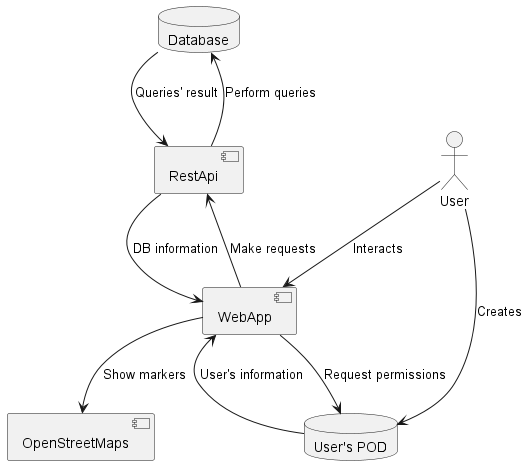

The diagram above was rendered by PlantUML. Its source (embedded in the PNG):
@startuml
database "Database" as Db
database "User's POD" as Pod
component "WebApp" as WApp
component "RestApi" as RApi
component "OpenStreetMaps" as Map
:User: --> [Pod]: Creates
:User: --> [WApp]: Interacts
[Db] --> [RApi]: Queries' result
[RApi] --> [Db]: Perform queries
[RApi] --> [WApp]: DB information
[WApp] --> [RApi]: Make requests
[WApp] --> [Pod]: Request permissions
[Pod] --> [WApp]: User's information
[WApp] --> [Map]: Show markers
@enduml